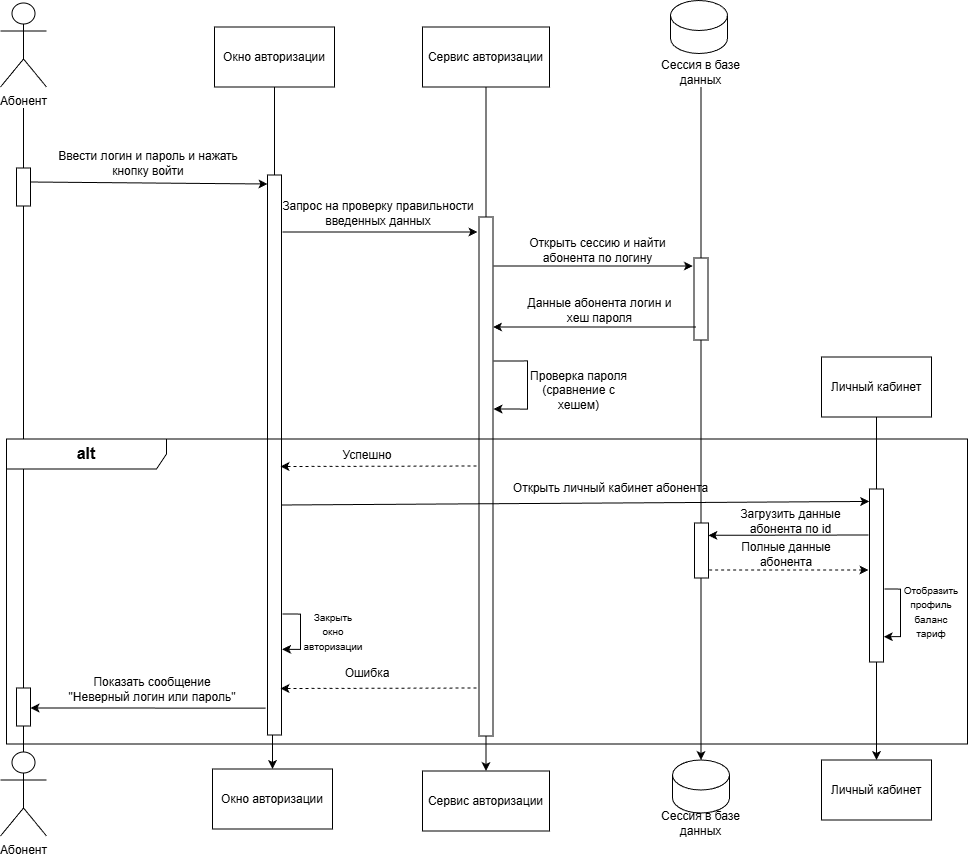

The diagram above was exported from draw.io. Its source (the exported page's mxGraphModel, read from the mxfile embedded in the PNG):
<mxGraphModel dx="1787" dy="1036" grid="0" gridSize="10" guides="1" tooltips="1" connect="1" arrows="1" fold="1" page="1" pageScale="1" pageWidth="827" pageHeight="1169" math="0" shadow="0">
  <root>
    <mxCell id="0" />
    <mxCell id="1" parent="0" />
    <mxCell id="qWrBLrGrDeOkPdjrpFvP-172" style="edgeStyle=orthogonalEdgeStyle;rounded=0;orthogonalLoop=1;jettySize=auto;html=1;exitX=0.5;exitY=1;exitDx=0;exitDy=0;entryX=0.5;entryY=0;entryDx=0;entryDy=0;" edge="1" parent="1" source="qWrBLrGrDeOkPdjrpFvP-145" target="qWrBLrGrDeOkPdjrpFvP-146">
      <mxGeometry relative="1" as="geometry" />
    </mxCell>
    <mxCell id="qWrBLrGrDeOkPdjrpFvP-171" style="edgeStyle=orthogonalEdgeStyle;rounded=0;orthogonalLoop=1;jettySize=auto;html=1;exitX=0.5;exitY=1;exitDx=0;exitDy=0;entryX=0.5;entryY=0;entryDx=0;entryDy=0;entryPerimeter=0;" edge="1" parent="1" source="qWrBLrGrDeOkPdjrpFvP-130" target="qWrBLrGrDeOkPdjrpFvP-131">
      <mxGeometry relative="1" as="geometry" />
    </mxCell>
    <mxCell id="qWrBLrGrDeOkPdjrpFvP-135" value="" style="rounded=0;whiteSpace=wrap;html=1;" vertex="1" parent="1">
      <mxGeometry x="704.5" y="268.5" width="14" height="82" as="geometry" />
    </mxCell>
    <mxCell id="qWrBLrGrDeOkPdjrpFvP-169" style="edgeStyle=orthogonalEdgeStyle;rounded=0;orthogonalLoop=1;jettySize=auto;html=1;exitX=0.5;exitY=1;exitDx=0;exitDy=0;entryX=0.5;entryY=0;entryDx=0;entryDy=0;" edge="1" parent="1" source="qWrBLrGrDeOkPdjrpFvP-114" target="qWrBLrGrDeOkPdjrpFvP-119">
      <mxGeometry relative="1" as="geometry" />
    </mxCell>
    <mxCell id="qWrBLrGrDeOkPdjrpFvP-112" value="Абонент" style="shape=umlActor;verticalLabelPosition=bottom;verticalAlign=top;html=1;outlineConnect=0;" vertex="1" parent="1">
      <mxGeometry x="11" y="13.5" width="46" height="84" as="geometry" />
    </mxCell>
    <mxCell id="qWrBLrGrDeOkPdjrpFvP-113" value="Абонент" style="shape=umlActor;verticalLabelPosition=bottom;verticalAlign=top;html=1;outlineConnect=0;" vertex="1" parent="1">
      <mxGeometry x="11" y="762.5" width="46" height="84" as="geometry" />
    </mxCell>
    <mxCell id="qWrBLrGrDeOkPdjrpFvP-114" value="Окно авторизации" style="rounded=0;whiteSpace=wrap;html=1;" vertex="1" parent="1">
      <mxGeometry x="225" y="37.5" width="120" height="60" as="geometry" />
    </mxCell>
    <mxCell id="qWrBLrGrDeOkPdjrpFvP-170" style="edgeStyle=orthogonalEdgeStyle;rounded=0;orthogonalLoop=1;jettySize=auto;html=1;exitX=0.5;exitY=1;exitDx=0;exitDy=0;entryX=0.5;entryY=0;entryDx=0;entryDy=0;" edge="1" parent="1" source="qWrBLrGrDeOkPdjrpFvP-115" target="qWrBLrGrDeOkPdjrpFvP-123">
      <mxGeometry relative="1" as="geometry" />
    </mxCell>
    <mxCell id="qWrBLrGrDeOkPdjrpFvP-115" value="Сервис авторизации" style="rounded=0;whiteSpace=wrap;html=1;" vertex="1" parent="1">
      <mxGeometry x="433" y="37.5" width="127" height="60" as="geometry" />
    </mxCell>
    <mxCell id="qWrBLrGrDeOkPdjrpFvP-144" value="" style="edgeStyle=orthogonalEdgeStyle;rounded=0;orthogonalLoop=1;jettySize=auto;html=1;endArrow=none;endFill=0;exitX=0.5;exitY=0;exitDx=0;exitDy=0;exitPerimeter=0;" edge="1" parent="1" source="qWrBLrGrDeOkPdjrpFvP-113">
      <mxGeometry relative="1" as="geometry">
        <mxPoint x="34" y="118.5" as="targetPoint" />
      </mxGeometry>
    </mxCell>
    <mxCell id="qWrBLrGrDeOkPdjrpFvP-116" value="" style="rounded=0;whiteSpace=wrap;html=1;" vertex="1" parent="1">
      <mxGeometry x="27" y="178.5" width="14" height="38" as="geometry" />
    </mxCell>
    <mxCell id="qWrBLrGrDeOkPdjrpFvP-118" value="Ввести логин и пароль и нажать кнопку войти" style="text;html=1;whiteSpace=wrap;strokeColor=none;fillColor=none;align=center;verticalAlign=middle;rounded=0;" vertex="1" parent="1">
      <mxGeometry x="50" y="158.5" width="218" height="30" as="geometry" />
    </mxCell>
    <mxCell id="qWrBLrGrDeOkPdjrpFvP-119" value="Окно авторизации" style="rounded=0;whiteSpace=wrap;html=1;" vertex="1" parent="1">
      <mxGeometry x="223" y="779.5" width="120" height="60" as="geometry" />
    </mxCell>
    <mxCell id="qWrBLrGrDeOkPdjrpFvP-120" value="" style="rounded=0;whiteSpace=wrap;html=1;" vertex="1" parent="1">
      <mxGeometry x="278" y="185.5" width="14" height="560" as="geometry" />
    </mxCell>
    <mxCell id="qWrBLrGrDeOkPdjrpFvP-121" value="" style="endArrow=classic;html=1;rounded=0;" edge="1" parent="1">
      <mxGeometry width="50" height="50" relative="1" as="geometry">
        <mxPoint x="41" y="192.5" as="sourcePoint" />
        <mxPoint x="278" y="194.5" as="targetPoint" />
      </mxGeometry>
    </mxCell>
    <mxCell id="qWrBLrGrDeOkPdjrpFvP-123" value="Сервис авторизации" style="rounded=0;whiteSpace=wrap;html=1;" vertex="1" parent="1">
      <mxGeometry x="433" y="781.5" width="127" height="60" as="geometry" />
    </mxCell>
    <mxCell id="qWrBLrGrDeOkPdjrpFvP-124" value="" style="rounded=0;whiteSpace=wrap;html=1;" vertex="1" parent="1">
      <mxGeometry x="489.5" y="227.5" width="14" height="519" as="geometry" />
    </mxCell>
    <mxCell id="qWrBLrGrDeOkPdjrpFvP-125" value="Запрос на проверку правильности &lt;br&gt;введенных данных" style="text;html=1;whiteSpace=wrap;strokeColor=none;fillColor=none;align=center;verticalAlign=middle;rounded=0;" vertex="1" parent="1">
      <mxGeometry x="292" y="208.5" width="194" height="30" as="geometry" />
    </mxCell>
    <mxCell id="qWrBLrGrDeOkPdjrpFvP-126" value="" style="endArrow=classic;html=1;rounded=0;" edge="1" parent="1">
      <mxGeometry width="50" height="50" relative="1" as="geometry">
        <mxPoint x="293" y="242.5" as="sourcePoint" />
        <mxPoint x="488" y="242.5" as="targetPoint" />
      </mxGeometry>
    </mxCell>
    <mxCell id="qWrBLrGrDeOkPdjrpFvP-127" value="" style="shape=cylinder3;whiteSpace=wrap;html=1;boundedLbl=1;backgroundOutline=1;size=15;" vertex="1" parent="1">
      <mxGeometry x="681" y="11" width="57" height="53" as="geometry" />
    </mxCell>
    <mxCell id="qWrBLrGrDeOkPdjrpFvP-130" value="Сессия в базе данных" style="text;html=1;whiteSpace=wrap;strokeColor=none;fillColor=none;align=center;verticalAlign=middle;rounded=0;" vertex="1" parent="1">
      <mxGeometry x="658" y="67.5" width="107" height="30" as="geometry" />
    </mxCell>
    <mxCell id="qWrBLrGrDeOkPdjrpFvP-131" value="" style="shape=cylinder3;whiteSpace=wrap;html=1;boundedLbl=1;backgroundOutline=1;size=15;" vertex="1" parent="1">
      <mxGeometry x="683" y="770.5" width="57" height="53" as="geometry" />
    </mxCell>
    <mxCell id="qWrBLrGrDeOkPdjrpFvP-132" value="Сессия в базе данных" style="text;html=1;whiteSpace=wrap;strokeColor=none;fillColor=none;align=center;verticalAlign=middle;rounded=0;" vertex="1" parent="1">
      <mxGeometry x="658" y="819" width="107" height="30" as="geometry" />
    </mxCell>
    <mxCell id="qWrBLrGrDeOkPdjrpFvP-136" value="Открыть сессию и найти &lt;br&gt;абонента по логину" style="text;html=1;whiteSpace=wrap;strokeColor=none;fillColor=none;align=center;verticalAlign=middle;rounded=0;" vertex="1" parent="1">
      <mxGeometry x="530" y="245.5" width="157" height="30" as="geometry" />
    </mxCell>
    <mxCell id="qWrBLrGrDeOkPdjrpFvP-137" value="" style="endArrow=classic;html=1;rounded=0;entryX=-0.084;entryY=0.098;entryDx=0;entryDy=0;entryPerimeter=0;" edge="1" parent="1" target="qWrBLrGrDeOkPdjrpFvP-135">
      <mxGeometry width="50" height="50" relative="1" as="geometry">
        <mxPoint x="504" y="276.5" as="sourcePoint" />
        <mxPoint x="697" y="276.5" as="targetPoint" />
      </mxGeometry>
    </mxCell>
    <mxCell id="qWrBLrGrDeOkPdjrpFvP-138" value="Данные абонента логин и хеш пароля" style="text;html=1;whiteSpace=wrap;strokeColor=none;fillColor=none;align=center;verticalAlign=middle;rounded=0;" vertex="1" parent="1">
      <mxGeometry x="532" y="305.5" width="157" height="30" as="geometry" />
    </mxCell>
    <mxCell id="qWrBLrGrDeOkPdjrpFvP-139" value="" style="endArrow=none;html=1;rounded=0;entryX=0.062;entryY=0.032;entryDx=0;entryDy=0;entryPerimeter=0;endFill=0;startArrow=classic;startFill=1;" edge="1" parent="1">
      <mxGeometry width="50" height="50" relative="1" as="geometry">
        <mxPoint x="503.5" y="337.5" as="sourcePoint" />
        <mxPoint x="706.5" y="337.5" as="targetPoint" />
      </mxGeometry>
    </mxCell>
    <mxCell id="qWrBLrGrDeOkPdjrpFvP-140" value="" style="endArrow=classic;html=1;rounded=0;entryX=1.036;entryY=0.37;entryDx=0;entryDy=0;entryPerimeter=0;edgeStyle=orthogonalEdgeStyle;" edge="1" parent="1" target="qWrBLrGrDeOkPdjrpFvP-124">
      <mxGeometry width="50" height="50" relative="1" as="geometry">
        <mxPoint x="504" y="371.5" as="sourcePoint" />
        <mxPoint x="554" y="321.5" as="targetPoint" />
        <Array as="points">
          <mxPoint x="538" y="371.5" />
          <mxPoint x="538" y="419.5" />
        </Array>
      </mxGeometry>
    </mxCell>
    <mxCell id="qWrBLrGrDeOkPdjrpFvP-141" value="Проверка пароля (сравнение с хешем)" style="text;html=1;whiteSpace=wrap;strokeColor=none;fillColor=none;align=center;verticalAlign=middle;rounded=0;" vertex="1" parent="1">
      <mxGeometry x="540" y="375.5" width="99" height="50" as="geometry" />
    </mxCell>
    <mxCell id="qWrBLrGrDeOkPdjrpFvP-143" value="&lt;b&gt;&lt;font style=&quot;font-size: 16px;&quot;&gt;alt&lt;/font&gt;&lt;/b&gt;" style="shape=umlFrame;whiteSpace=wrap;html=1;pointerEvents=0;recursiveResize=0;container=1;collapsible=0;width=160;" vertex="1" parent="1">
      <mxGeometry x="17" y="449.5" width="961" height="305" as="geometry" />
    </mxCell>
    <mxCell id="qWrBLrGrDeOkPdjrpFvP-148" value="" style="endArrow=classic;html=1;rounded=0;entryX=1.183;entryY=0.542;entryDx=0;entryDy=0;entryPerimeter=0;dashed=1;" edge="1" parent="qWrBLrGrDeOkPdjrpFvP-143">
      <mxGeometry width="50" height="50" relative="1" as="geometry">
        <mxPoint x="470" y="27" as="sourcePoint" />
        <mxPoint x="274.0020000000001" y="27.520000000000095" as="targetPoint" />
      </mxGeometry>
    </mxCell>
    <mxCell id="qWrBLrGrDeOkPdjrpFvP-149" value="Успешно" style="text;html=1;whiteSpace=wrap;strokeColor=none;fillColor=none;align=center;verticalAlign=middle;rounded=0;" vertex="1" parent="qWrBLrGrDeOkPdjrpFvP-143">
      <mxGeometry x="331" y="1" width="60" height="30" as="geometry" />
    </mxCell>
    <mxCell id="qWrBLrGrDeOkPdjrpFvP-150" value="" style="endArrow=classic;html=1;rounded=0;entryX=-0.022;entryY=0.072;entryDx=0;entryDy=0;entryPerimeter=0;" edge="1" parent="qWrBLrGrDeOkPdjrpFvP-143" target="qWrBLrGrDeOkPdjrpFvP-151">
      <mxGeometry width="50" height="50" relative="1" as="geometry">
        <mxPoint x="275" y="66" as="sourcePoint" />
        <mxPoint x="862" y="68" as="targetPoint" />
      </mxGeometry>
    </mxCell>
    <mxCell id="qWrBLrGrDeOkPdjrpFvP-151" value="" style="rounded=0;whiteSpace=wrap;html=1;" vertex="1" parent="qWrBLrGrDeOkPdjrpFvP-143">
      <mxGeometry x="863" y="50" width="14" height="173" as="geometry" />
    </mxCell>
    <mxCell id="qWrBLrGrDeOkPdjrpFvP-152" value="Открыть личный кабинет абонента" style="text;html=1;whiteSpace=wrap;strokeColor=none;fillColor=none;align=center;verticalAlign=middle;rounded=0;" vertex="1" parent="qWrBLrGrDeOkPdjrpFvP-143">
      <mxGeometry x="504" y="34" width="201" height="30" as="geometry" />
    </mxCell>
    <mxCell id="qWrBLrGrDeOkPdjrpFvP-153" value="" style="rounded=0;whiteSpace=wrap;html=1;" vertex="1" parent="qWrBLrGrDeOkPdjrpFvP-143">
      <mxGeometry x="688" y="84" width="14" height="55" as="geometry" />
    </mxCell>
    <mxCell id="qWrBLrGrDeOkPdjrpFvP-154" value="" style="endArrow=classic;html=1;rounded=0;entryX=0.993;entryY=0.224;entryDx=0;entryDy=0;entryPerimeter=0;" edge="1" parent="qWrBLrGrDeOkPdjrpFvP-143" target="qWrBLrGrDeOkPdjrpFvP-153">
      <mxGeometry width="50" height="50" relative="1" as="geometry">
        <mxPoint x="862" y="96" as="sourcePoint" />
        <mxPoint x="702" y="95" as="targetPoint" />
      </mxGeometry>
    </mxCell>
    <mxCell id="qWrBLrGrDeOkPdjrpFvP-155" value="Загрузить данные абонента по id" style="text;html=1;whiteSpace=wrap;strokeColor=none;fillColor=none;align=center;verticalAlign=middle;rounded=0;" vertex="1" parent="qWrBLrGrDeOkPdjrpFvP-143">
      <mxGeometry x="731" y="68" width="107" height="30" as="geometry" />
    </mxCell>
    <mxCell id="qWrBLrGrDeOkPdjrpFvP-156" value="" style="endArrow=none;html=1;rounded=0;entryX=1.022;entryY=0.15;entryDx=0;entryDy=0;entryPerimeter=0;startArrow=classic;startFill=1;endFill=0;dashed=1;" edge="1" parent="qWrBLrGrDeOkPdjrpFvP-143">
      <mxGeometry width="50" height="50" relative="1" as="geometry">
        <mxPoint x="862" y="130.99999999999997" as="sourcePoint" />
        <mxPoint x="702" y="130.99999999999997" as="targetPoint" />
      </mxGeometry>
    </mxCell>
    <mxCell id="qWrBLrGrDeOkPdjrpFvP-157" value="Полные данные абонента" style="text;html=1;whiteSpace=wrap;strokeColor=none;fillColor=none;align=center;verticalAlign=middle;rounded=0;" vertex="1" parent="qWrBLrGrDeOkPdjrpFvP-143">
      <mxGeometry x="731" y="100" width="98" height="30" as="geometry" />
    </mxCell>
    <mxCell id="qWrBLrGrDeOkPdjrpFvP-158" value="" style="endArrow=classic;html=1;rounded=0;entryX=1.019;entryY=0.854;entryDx=0;entryDy=0;entryPerimeter=0;edgeStyle=orthogonalEdgeStyle;" edge="1" parent="qWrBLrGrDeOkPdjrpFvP-143" target="qWrBLrGrDeOkPdjrpFvP-151">
      <mxGeometry width="50" height="50" relative="1" as="geometry">
        <mxPoint x="878" y="150" as="sourcePoint" />
        <mxPoint x="928" y="100" as="targetPoint" />
        <Array as="points">
          <mxPoint x="894" y="150" />
          <mxPoint x="894" y="198" />
        </Array>
      </mxGeometry>
    </mxCell>
    <mxCell id="qWrBLrGrDeOkPdjrpFvP-159" value="&lt;font style=&quot;font-size: 10px;&quot;&gt;Отобразить профиль баланс тариф&lt;/font&gt;" style="text;html=1;whiteSpace=wrap;strokeColor=none;fillColor=none;align=center;verticalAlign=middle;rounded=0;" vertex="1" parent="qWrBLrGrDeOkPdjrpFvP-143">
      <mxGeometry x="895" y="158" width="60" height="30" as="geometry" />
    </mxCell>
    <mxCell id="qWrBLrGrDeOkPdjrpFvP-162" value="" style="endArrow=classic;html=1;rounded=0;entryX=1.046;entryY=0.847;entryDx=0;entryDy=0;entryPerimeter=0;edgeStyle=orthogonalEdgeStyle;" edge="1" parent="qWrBLrGrDeOkPdjrpFvP-143" target="qWrBLrGrDeOkPdjrpFvP-120">
      <mxGeometry width="50" height="50" relative="1" as="geometry">
        <mxPoint x="276" y="175" as="sourcePoint" />
        <mxPoint x="326" y="125" as="targetPoint" />
        <Array as="points">
          <mxPoint x="294" y="175" />
          <mxPoint x="294" y="210" />
        </Array>
      </mxGeometry>
    </mxCell>
    <mxCell id="qWrBLrGrDeOkPdjrpFvP-163" value="&lt;font style=&quot;font-size: 10px;&quot;&gt;Закрыть окно авторизации&lt;/font&gt;" style="text;html=1;whiteSpace=wrap;strokeColor=none;fillColor=none;align=center;verticalAlign=middle;rounded=0;" vertex="1" parent="qWrBLrGrDeOkPdjrpFvP-143">
      <mxGeometry x="297" y="178" width="60" height="30" as="geometry" />
    </mxCell>
    <mxCell id="qWrBLrGrDeOkPdjrpFvP-164" value="" style="endArrow=classic;html=1;rounded=0;entryX=1.183;entryY=0.542;entryDx=0;entryDy=0;entryPerimeter=0;dashed=1;" edge="1" parent="qWrBLrGrDeOkPdjrpFvP-143">
      <mxGeometry width="50" height="50" relative="1" as="geometry">
        <mxPoint x="469.9979999999998" y="249" as="sourcePoint" />
        <mxPoint x="274" y="249.5200000000001" as="targetPoint" />
      </mxGeometry>
    </mxCell>
    <mxCell id="qWrBLrGrDeOkPdjrpFvP-165" value="Ошибка" style="text;html=1;whiteSpace=wrap;strokeColor=none;fillColor=none;align=center;verticalAlign=middle;rounded=0;" vertex="1" parent="qWrBLrGrDeOkPdjrpFvP-143">
      <mxGeometry x="331" y="219" width="60" height="30" as="geometry" />
    </mxCell>
    <mxCell id="qWrBLrGrDeOkPdjrpFvP-167" value="" style="rounded=0;whiteSpace=wrap;html=1;" vertex="1" parent="qWrBLrGrDeOkPdjrpFvP-143">
      <mxGeometry x="10" y="249" width="14" height="38" as="geometry" />
    </mxCell>
    <mxCell id="qWrBLrGrDeOkPdjrpFvP-168" value="Показать сообщение &quot;Неверный логин или пароль&quot;" style="text;html=1;whiteSpace=wrap;strokeColor=none;fillColor=none;align=center;verticalAlign=middle;rounded=0;" vertex="1" parent="qWrBLrGrDeOkPdjrpFvP-143">
      <mxGeometry x="58" y="235" width="176" height="30" as="geometry" />
    </mxCell>
    <mxCell id="qWrBLrGrDeOkPdjrpFvP-145" value="Личный кабинет" style="rounded=0;whiteSpace=wrap;html=1;" vertex="1" parent="1">
      <mxGeometry x="832" y="367.5" width="110" height="60" as="geometry" />
    </mxCell>
    <mxCell id="qWrBLrGrDeOkPdjrpFvP-146" value="Личный кабинет" style="rounded=0;whiteSpace=wrap;html=1;" vertex="1" parent="1">
      <mxGeometry x="832" y="770.5" width="110" height="60" as="geometry" />
    </mxCell>
    <mxCell id="qWrBLrGrDeOkPdjrpFvP-166" value="" style="endArrow=none;html=1;rounded=0;endFill=0;startArrow=classic;startFill=1;entryX=-0.132;entryY=0.952;entryDx=0;entryDy=0;entryPerimeter=0;" edge="1" parent="1" target="qWrBLrGrDeOkPdjrpFvP-120">
      <mxGeometry width="50" height="50" relative="1" as="geometry">
        <mxPoint x="41" y="718.5" as="sourcePoint" />
        <mxPoint x="276" y="714.5" as="targetPoint" />
      </mxGeometry>
    </mxCell>
  </root>
</mxGraphModel>